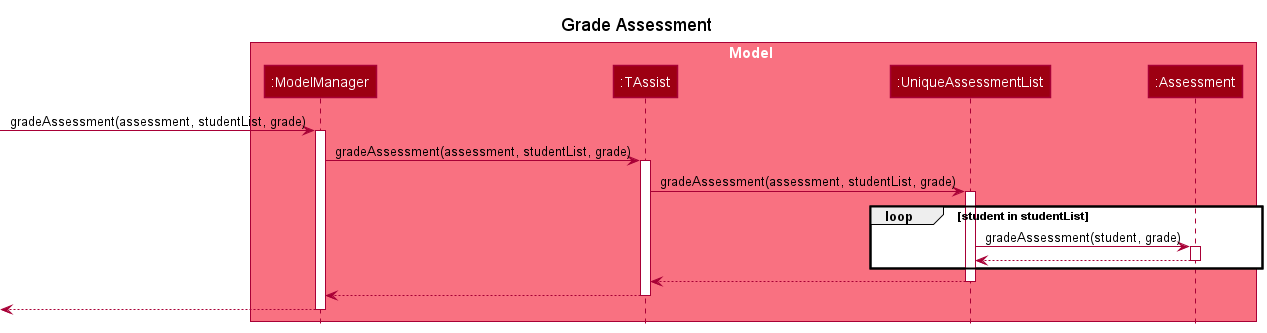

The diagram above was rendered by PlantUML. Its source (embedded in the PNG):
@startuml
!include style.puml

title Grade Assessment

box Model MODEL_COLOR_T1
participant ":ModelManager" as ModelManager MODEL_COLOR
participant ":TAssist" as TAssist MODEL_COLOR
participant ":UniqueAssessmentList" as UniqueAssessmentList MODEL_COLOR
participant ":Assessment" as Assessment MODEL_COLOR
end box

[-> ModelManager : gradeAssessment(assessment, studentList, grade)
activate ModelManager

ModelManager -> TAssist : gradeAssessment(assessment, studentList, grade)
activate TAssist

TAssist -> UniqueAssessmentList : gradeAssessment(assessment, studentList, grade)
activate UniqueAssessmentList

loop student in studentList
UniqueAssessmentList -> Assessment : gradeAssessment(student, grade)
activate Assessment

Assessment --> UniqueAssessmentList
deactivate Assessment
end

UniqueAssessmentList --> TAssist
deactivate UniqueAssessmentList

TAssist --> ModelManager
deactivate TAssist

[<--ModelManager
deactivate ModelManager
@enduml